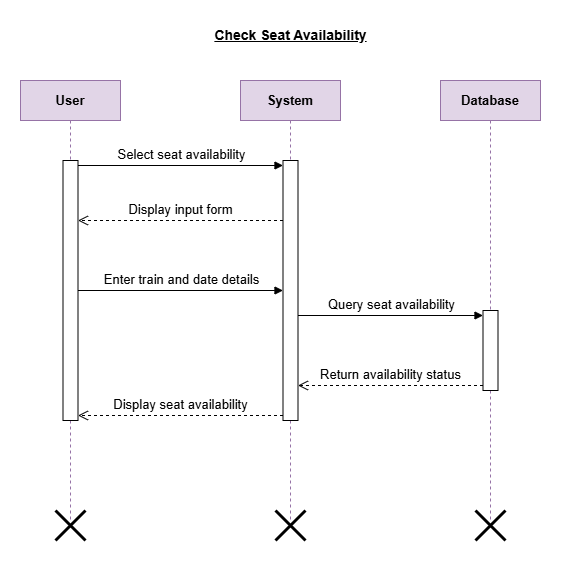

The diagram above was exported from draw.io. Its source (the exported page's mxGraphModel, read from the mxfile embedded in the PNG):
<mxGraphModel dx="1050" dy="565" grid="1" gridSize="10" guides="1" tooltips="1" connect="1" arrows="1" fold="1" page="1" pageScale="1" pageWidth="850" pageHeight="1100" math="0" shadow="0">
  <root>
    <mxCell id="0" />
    <mxCell id="1" parent="0" />
    <mxCell id="uPQQiZV3Wj0Z5os27Dz9-1" value="&lt;font style=&quot;font-size: 14px;&quot;&gt;&lt;b&gt;&lt;u&gt;Check Seat Availability&lt;/u&gt;&lt;/b&gt;&lt;/font&gt;" style="text;html=1;align=center;verticalAlign=middle;resizable=0;points=[];autosize=1;strokeColor=none;fillColor=none;" vertex="1" parent="1">
      <mxGeometry x="320" y="100" width="180" height="30" as="geometry" />
    </mxCell>
    <mxCell id="uPQQiZV3Wj0Z5os27Dz9-2" value="&lt;font style=&quot;font-size: 13px;&quot;&gt;&lt;b&gt;Database&lt;/b&gt;&lt;/font&gt;" style="shape=umlLifeline;perimeter=lifelinePerimeter;whiteSpace=wrap;html=1;container=1;dropTarget=0;collapsible=0;recursiveResize=0;outlineConnect=0;portConstraint=eastwest;newEdgeStyle={&quot;curved&quot;:0,&quot;rounded&quot;:0};fillColor=#e1d5e7;strokeColor=#9673a6;" vertex="1" parent="1">
      <mxGeometry x="560" y="160" width="100" height="440" as="geometry" />
    </mxCell>
    <mxCell id="Z77CW2ckDqOyVKOdu5uV-10" value="" style="html=1;points=[[0,0,0,0,5],[0,1,0,0,-5],[1,0,0,0,5],[1,1,0,0,-5]];perimeter=orthogonalPerimeter;outlineConnect=0;targetShapes=umlLifeline;portConstraint=eastwest;newEdgeStyle={&quot;curved&quot;:0,&quot;rounded&quot;:0};" vertex="1" parent="uPQQiZV3Wj0Z5os27Dz9-2">
      <mxGeometry x="42.5" y="230" width="15" height="80" as="geometry" />
    </mxCell>
    <mxCell id="uPQQiZV3Wj0Z5os27Dz9-3" value="&lt;font style=&quot;font-size: 13px;&quot;&gt;&lt;b&gt;System&lt;/b&gt;&lt;/font&gt;" style="shape=umlLifeline;perimeter=lifelinePerimeter;whiteSpace=wrap;html=1;container=1;dropTarget=0;collapsible=0;recursiveResize=0;outlineConnect=0;portConstraint=eastwest;newEdgeStyle={&quot;curved&quot;:0,&quot;rounded&quot;:0};fillColor=#e1d5e7;strokeColor=#9673a6;" vertex="1" parent="1">
      <mxGeometry x="360" y="160" width="100" height="440" as="geometry" />
    </mxCell>
    <mxCell id="Z77CW2ckDqOyVKOdu5uV-9" value="" style="html=1;points=[[0,0,0,0,5],[0,1,0,0,-5],[1,0,0,0,5],[1,1,0,0,-5]];perimeter=orthogonalPerimeter;outlineConnect=0;targetShapes=umlLifeline;portConstraint=eastwest;newEdgeStyle={&quot;curved&quot;:0,&quot;rounded&quot;:0};" vertex="1" parent="uPQQiZV3Wj0Z5os27Dz9-3">
      <mxGeometry x="42.5" y="80" width="15" height="260" as="geometry" />
    </mxCell>
    <mxCell id="uPQQiZV3Wj0Z5os27Dz9-4" value="&lt;b&gt;&lt;font style=&quot;font-size: 13px;&quot;&gt;User&lt;/font&gt;&lt;/b&gt;" style="shape=umlLifeline;perimeter=lifelinePerimeter;whiteSpace=wrap;html=1;container=1;dropTarget=0;collapsible=0;recursiveResize=0;outlineConnect=0;portConstraint=eastwest;newEdgeStyle={&quot;curved&quot;:0,&quot;rounded&quot;:0};fillColor=#e1d5e7;strokeColor=#9673a6;" vertex="1" parent="1">
      <mxGeometry x="140" y="160" width="100" height="440" as="geometry" />
    </mxCell>
    <mxCell id="Z77CW2ckDqOyVKOdu5uV-2" value="" style="html=1;points=[[0,0,0,0,5],[0,1,0,0,-5],[1,0,0,0,5],[1,1,0,0,-5]];perimeter=orthogonalPerimeter;outlineConnect=0;targetShapes=umlLifeline;portConstraint=eastwest;newEdgeStyle={&quot;curved&quot;:0,&quot;rounded&quot;:0};" vertex="1" parent="uPQQiZV3Wj0Z5os27Dz9-4">
      <mxGeometry x="42.5" y="80" width="15" height="260" as="geometry" />
    </mxCell>
    <mxCell id="Z77CW2ckDqOyVKOdu5uV-3" value="&lt;font style=&quot;font-size: 13px;&quot;&gt;Select seat availability&lt;/font&gt;" style="html=1;verticalAlign=bottom;endArrow=block;curved=0;rounded=0;exitX=1;exitY=0;exitDx=0;exitDy=5;exitPerimeter=0;entryX=0;entryY=0;entryDx=0;entryDy=5;entryPerimeter=0;" edge="1" parent="1" source="Z77CW2ckDqOyVKOdu5uV-2" target="Z77CW2ckDqOyVKOdu5uV-9">
      <mxGeometry width="80" relative="1" as="geometry">
        <mxPoint x="380" y="330" as="sourcePoint" />
        <mxPoint x="360" y="245" as="targetPoint" />
      </mxGeometry>
    </mxCell>
    <mxCell id="Z77CW2ckDqOyVKOdu5uV-4" value="&lt;font style=&quot;font-size: 13px;&quot;&gt;Display input form&lt;/font&gt;" style="html=1;verticalAlign=bottom;endArrow=open;dashed=1;endSize=8;curved=0;rounded=0;" edge="1" parent="1">
      <mxGeometry relative="1" as="geometry">
        <mxPoint x="402.5" y="300" as="sourcePoint" />
        <mxPoint x="197.5" y="300" as="targetPoint" />
      </mxGeometry>
    </mxCell>
    <mxCell id="Z77CW2ckDqOyVKOdu5uV-5" value="&lt;font style=&quot;font-size: 13px;&quot;&gt;Enter train and date details&lt;/font&gt;" style="html=1;verticalAlign=bottom;endArrow=block;curved=0;rounded=0;" edge="1" parent="1" target="Z77CW2ckDqOyVKOdu5uV-9">
      <mxGeometry width="80" relative="1" as="geometry">
        <mxPoint x="197.5" y="370" as="sourcePoint" />
        <mxPoint x="402.5" y="370" as="targetPoint" />
      </mxGeometry>
    </mxCell>
    <mxCell id="Z77CW2ckDqOyVKOdu5uV-6" value="&lt;font style=&quot;font-size: 13px;&quot;&gt;Query seat availability&lt;/font&gt;" style="html=1;verticalAlign=bottom;endArrow=block;curved=0;rounded=0;entryX=0;entryY=0;entryDx=0;entryDy=5;entryPerimeter=0;" edge="1" parent="1" source="Z77CW2ckDqOyVKOdu5uV-9" target="Z77CW2ckDqOyVKOdu5uV-10">
      <mxGeometry width="80" relative="1" as="geometry">
        <mxPoint x="430" y="400" as="sourcePoint" />
        <mxPoint x="589.5" y="400" as="targetPoint" />
      </mxGeometry>
    </mxCell>
    <mxCell id="Z77CW2ckDqOyVKOdu5uV-7" value="&lt;font style=&quot;font-size: 13px;&quot;&gt;Return availability status&lt;/font&gt;" style="html=1;verticalAlign=bottom;endArrow=open;dashed=1;endSize=8;curved=0;rounded=0;exitX=0;exitY=1;exitDx=0;exitDy=-5;exitPerimeter=0;" edge="1" parent="1" source="Z77CW2ckDqOyVKOdu5uV-10" target="Z77CW2ckDqOyVKOdu5uV-9">
      <mxGeometry relative="1" as="geometry">
        <mxPoint x="555.5" y="470" as="sourcePoint" />
        <mxPoint x="425" y="470" as="targetPoint" />
      </mxGeometry>
    </mxCell>
    <mxCell id="Z77CW2ckDqOyVKOdu5uV-8" value="&lt;font style=&quot;font-size: 13px;&quot;&gt;Display seat availability&lt;/font&gt;" style="html=1;verticalAlign=bottom;endArrow=open;dashed=1;endSize=8;curved=0;rounded=0;exitX=0;exitY=1;exitDx=0;exitDy=-5;exitPerimeter=0;" edge="1" parent="1" source="Z77CW2ckDqOyVKOdu5uV-9" target="Z77CW2ckDqOyVKOdu5uV-2">
      <mxGeometry relative="1" as="geometry">
        <mxPoint x="370.5" y="510" as="sourcePoint" />
        <mxPoint x="220" y="510" as="targetPoint" />
      </mxGeometry>
    </mxCell>
    <mxCell id="Z77CW2ckDqOyVKOdu5uV-11" value="" style="shape=umlDestroy;whiteSpace=wrap;html=1;strokeWidth=3;targetShapes=umlLifeline;" vertex="1" parent="1">
      <mxGeometry x="595" y="590" width="30" height="30" as="geometry" />
    </mxCell>
    <mxCell id="Z77CW2ckDqOyVKOdu5uV-12" value="" style="shape=umlDestroy;whiteSpace=wrap;html=1;strokeWidth=3;targetShapes=umlLifeline;" vertex="1" parent="1">
      <mxGeometry x="395" y="590" width="30" height="30" as="geometry" />
    </mxCell>
    <mxCell id="Z77CW2ckDqOyVKOdu5uV-13" value="" style="shape=umlDestroy;whiteSpace=wrap;html=1;strokeWidth=3;targetShapes=umlLifeline;" vertex="1" parent="1">
      <mxGeometry x="175" y="590" width="30" height="30" as="geometry" />
    </mxCell>
  </root>
</mxGraphModel>